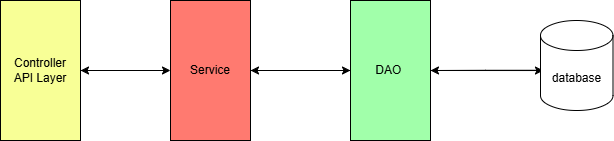

The diagram above was exported from draw.io. Its source (the exported page's mxGraphModel, read from the mxfile embedded in the PNG):
<mxGraphModel dx="921" dy="398" grid="1" gridSize="10" guides="1" tooltips="1" connect="1" arrows="1" fold="1" page="1" pageScale="1" pageWidth="827" pageHeight="1169" math="0" shadow="0">
  <root>
    <mxCell id="0" />
    <mxCell id="1" parent="0" />
    <mxCell id="J320a2M5BVwPpctb00uy-3" style="edgeStyle=orthogonalEdgeStyle;rounded=0;orthogonalLoop=1;jettySize=auto;html=1;exitX=1;exitY=0.5;exitDx=0;exitDy=0;entryX=0.041;entryY=0.556;entryDx=0;entryDy=0;entryPerimeter=0;" edge="1" parent="1" source="a_LZGbLT7nI1j0Fv5Ant-1" target="J320a2M5BVwPpctb00uy-1">
      <mxGeometry relative="1" as="geometry">
        <mxPoint x="640" y="190" as="targetPoint" />
      </mxGeometry>
    </mxCell>
    <mxCell id="a_LZGbLT7nI1j0Fv5Ant-1" value="DAO&amp;nbsp;" style="rounded=0;whiteSpace=wrap;html=1;fillColor=#A1FFAA;" vertex="1" parent="1">
      <mxGeometry x="457" y="120" width="80" height="140" as="geometry" />
    </mxCell>
    <mxCell id="J320a2M5BVwPpctb00uy-5" style="edgeStyle=orthogonalEdgeStyle;rounded=0;orthogonalLoop=1;jettySize=auto;html=1;exitX=1;exitY=0.5;exitDx=0;exitDy=0;entryX=0;entryY=0.5;entryDx=0;entryDy=0;shadow=0;" edge="1" parent="1" source="a_LZGbLT7nI1j0Fv5Ant-2" target="a_LZGbLT7nI1j0Fv5Ant-3">
      <mxGeometry relative="1" as="geometry" />
    </mxCell>
    <mxCell id="a_LZGbLT7nI1j0Fv5Ant-2" value="Controller&lt;div&gt;API Layer&lt;/div&gt;" style="rounded=0;whiteSpace=wrap;html=1;fillColor=#F8FF96;" vertex="1" parent="1">
      <mxGeometry x="107" y="120" width="80" height="140" as="geometry" />
    </mxCell>
    <mxCell id="J320a2M5BVwPpctb00uy-4" style="edgeStyle=orthogonalEdgeStyle;rounded=0;orthogonalLoop=1;jettySize=auto;html=1;exitX=1;exitY=0.5;exitDx=0;exitDy=0;entryX=0;entryY=0.5;entryDx=0;entryDy=0;" edge="1" parent="1" source="a_LZGbLT7nI1j0Fv5Ant-3" target="a_LZGbLT7nI1j0Fv5Ant-1">
      <mxGeometry relative="1" as="geometry" />
    </mxCell>
    <mxCell id="a_LZGbLT7nI1j0Fv5Ant-3" value="Service" style="rounded=0;whiteSpace=wrap;html=1;fillColor=#FF7A70;" vertex="1" parent="1">
      <mxGeometry x="277" y="120" width="80" height="140" as="geometry" />
    </mxCell>
    <mxCell id="J320a2M5BVwPpctb00uy-1" value="database" style="shape=cylinder3;whiteSpace=wrap;html=1;boundedLbl=1;backgroundOutline=1;size=15;" vertex="1" parent="1">
      <mxGeometry x="647" y="140" width="72.5" height="90" as="geometry" />
    </mxCell>
    <mxCell id="gDi_mTMVWsXc1LZqIfiN-2" style="edgeStyle=orthogonalEdgeStyle;rounded=0;orthogonalLoop=1;jettySize=auto;html=1;shadow=0;" edge="1" parent="1">
      <mxGeometry relative="1" as="geometry">
        <mxPoint x="267" y="190" as="sourcePoint" />
        <mxPoint x="187" y="190" as="targetPoint" />
      </mxGeometry>
    </mxCell>
    <mxCell id="gDi_mTMVWsXc1LZqIfiN-5" style="edgeStyle=orthogonalEdgeStyle;rounded=0;orthogonalLoop=1;jettySize=auto;html=1;exitX=0;exitY=0.5;exitDx=0;exitDy=0;" edge="1" parent="1" source="a_LZGbLT7nI1j0Fv5Ant-1">
      <mxGeometry relative="1" as="geometry">
        <mxPoint x="367" y="200" as="sourcePoint" />
        <mxPoint x="357" y="190" as="targetPoint" />
      </mxGeometry>
    </mxCell>
    <mxCell id="gDi_mTMVWsXc1LZqIfiN-6" style="edgeStyle=orthogonalEdgeStyle;rounded=0;orthogonalLoop=1;jettySize=auto;html=1;entryX=1;entryY=0.5;entryDx=0;entryDy=0;exitX=-0.007;exitY=0.553;exitDx=0;exitDy=0;exitPerimeter=0;" edge="1" parent="1" source="J320a2M5BVwPpctb00uy-1" target="a_LZGbLT7nI1j0Fv5Ant-1">
      <mxGeometry relative="1" as="geometry">
        <mxPoint x="640" y="190" as="sourcePoint" />
        <mxPoint x="367" y="200" as="targetPoint" />
      </mxGeometry>
    </mxCell>
  </root>
</mxGraphModel>